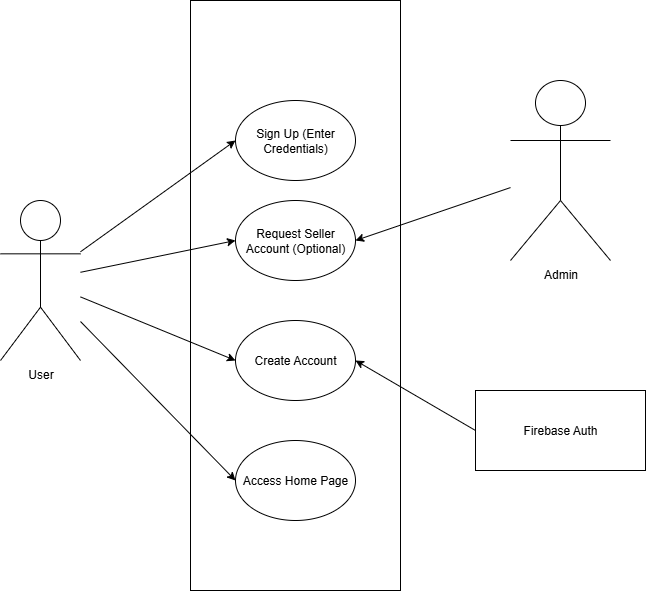

The diagram above was exported from draw.io. Its source (the exported page's mxGraphModel, read from the mxfile embedded in the PNG):
<mxGraphModel dx="1426" dy="743" grid="1" gridSize="10" guides="1" tooltips="1" connect="1" arrows="1" fold="1" page="1" pageScale="1" pageWidth="850" pageHeight="1100" math="0" shadow="0">
  <root>
    <mxCell id="0" />
    <mxCell id="1" parent="0" />
    <mxCell id="cLUBZ4oQ2lY8-zD1_q2b-1" value="" style="rounded=0;whiteSpace=wrap;html=1;direction=south;" parent="1" vertex="1">
      <mxGeometry x="320" y="90" width="210" height="590" as="geometry" />
    </mxCell>
    <mxCell id="cLUBZ4oQ2lY8-zD1_q2b-2" value="User" style="shape=umlActor;verticalLabelPosition=bottom;verticalAlign=top;html=1;outlineConnect=0;" parent="1" vertex="1">
      <mxGeometry x="130" y="290" width="80" height="160" as="geometry" />
    </mxCell>
    <mxCell id="cLUBZ4oQ2lY8-zD1_q2b-3" value="Admin" style="shape=umlActor;verticalLabelPosition=bottom;verticalAlign=top;html=1;outlineConnect=0;" parent="1" vertex="1">
      <mxGeometry x="640" y="170" width="100" height="180" as="geometry" />
    </mxCell>
    <mxCell id="cLUBZ4oQ2lY8-zD1_q2b-7" value="Firebase Auth" style="rounded=0;whiteSpace=wrap;html=1;" parent="1" vertex="1">
      <mxGeometry x="605" y="480" width="170" height="80" as="geometry" />
    </mxCell>
    <mxCell id="cLUBZ4oQ2lY8-zD1_q2b-8" value="Sign Up (Enter Credentials)" style="ellipse;whiteSpace=wrap;html=1;" parent="1" vertex="1">
      <mxGeometry x="365" y="190" width="120" height="80" as="geometry" />
    </mxCell>
    <mxCell id="cLUBZ4oQ2lY8-zD1_q2b-9" value="Request Seller Account (Optional)" style="ellipse;whiteSpace=wrap;html=1;" parent="1" vertex="1">
      <mxGeometry x="365" y="290" width="120" height="80" as="geometry" />
    </mxCell>
    <mxCell id="cLUBZ4oQ2lY8-zD1_q2b-10" value="Create Account" style="ellipse;whiteSpace=wrap;html=1;" parent="1" vertex="1">
      <mxGeometry x="365" y="410" width="120" height="80" as="geometry" />
    </mxCell>
    <mxCell id="cLUBZ4oQ2lY8-zD1_q2b-11" value="Access Home Page" style="ellipse;whiteSpace=wrap;html=1;" parent="1" vertex="1">
      <mxGeometry x="365" y="530" width="120" height="80" as="geometry" />
    </mxCell>
    <mxCell id="cLUBZ4oQ2lY8-zD1_q2b-14" value="" style="endArrow=classic;html=1;rounded=0;entryX=0;entryY=0.5;entryDx=0;entryDy=0;" parent="1" source="cLUBZ4oQ2lY8-zD1_q2b-2" target="cLUBZ4oQ2lY8-zD1_q2b-8" edge="1">
      <mxGeometry width="50" height="50" relative="1" as="geometry">
        <mxPoint x="410" y="420" as="sourcePoint" />
        <mxPoint x="460" y="370" as="targetPoint" />
      </mxGeometry>
    </mxCell>
    <mxCell id="cLUBZ4oQ2lY8-zD1_q2b-15" value="" style="endArrow=classic;html=1;rounded=0;entryX=0;entryY=0.5;entryDx=0;entryDy=0;" parent="1" source="cLUBZ4oQ2lY8-zD1_q2b-2" target="cLUBZ4oQ2lY8-zD1_q2b-9" edge="1">
      <mxGeometry width="50" height="50" relative="1" as="geometry">
        <mxPoint x="410" y="420" as="sourcePoint" />
        <mxPoint x="460" y="370" as="targetPoint" />
      </mxGeometry>
    </mxCell>
    <mxCell id="cLUBZ4oQ2lY8-zD1_q2b-16" value="" style="endArrow=classic;html=1;rounded=0;entryX=0;entryY=0.5;entryDx=0;entryDy=0;" parent="1" source="cLUBZ4oQ2lY8-zD1_q2b-2" target="cLUBZ4oQ2lY8-zD1_q2b-10" edge="1">
      <mxGeometry width="50" height="50" relative="1" as="geometry">
        <mxPoint x="410" y="420" as="sourcePoint" />
        <mxPoint x="460" y="370" as="targetPoint" />
      </mxGeometry>
    </mxCell>
    <mxCell id="cLUBZ4oQ2lY8-zD1_q2b-17" value="" style="endArrow=classic;html=1;rounded=0;entryX=0;entryY=0.5;entryDx=0;entryDy=0;" parent="1" source="cLUBZ4oQ2lY8-zD1_q2b-2" target="cLUBZ4oQ2lY8-zD1_q2b-11" edge="1">
      <mxGeometry width="50" height="50" relative="1" as="geometry">
        <mxPoint x="410" y="420" as="sourcePoint" />
        <mxPoint x="460" y="370" as="targetPoint" />
      </mxGeometry>
    </mxCell>
    <mxCell id="cLUBZ4oQ2lY8-zD1_q2b-18" value="" style="endArrow=classic;html=1;rounded=0;entryX=1;entryY=0.5;entryDx=0;entryDy=0;exitX=0;exitY=0.5;exitDx=0;exitDy=0;" parent="1" source="cLUBZ4oQ2lY8-zD1_q2b-7" target="cLUBZ4oQ2lY8-zD1_q2b-10" edge="1">
      <mxGeometry width="50" height="50" relative="1" as="geometry">
        <mxPoint x="410" y="420" as="sourcePoint" />
        <mxPoint x="460" y="370" as="targetPoint" />
      </mxGeometry>
    </mxCell>
    <mxCell id="cLUBZ4oQ2lY8-zD1_q2b-19" value="" style="endArrow=classic;html=1;rounded=0;entryX=1;entryY=0.5;entryDx=0;entryDy=0;" parent="1" source="cLUBZ4oQ2lY8-zD1_q2b-3" target="cLUBZ4oQ2lY8-zD1_q2b-9" edge="1">
      <mxGeometry width="50" height="50" relative="1" as="geometry">
        <mxPoint x="410" y="420" as="sourcePoint" />
        <mxPoint x="460" y="370" as="targetPoint" />
      </mxGeometry>
    </mxCell>
  </root>
</mxGraphModel>